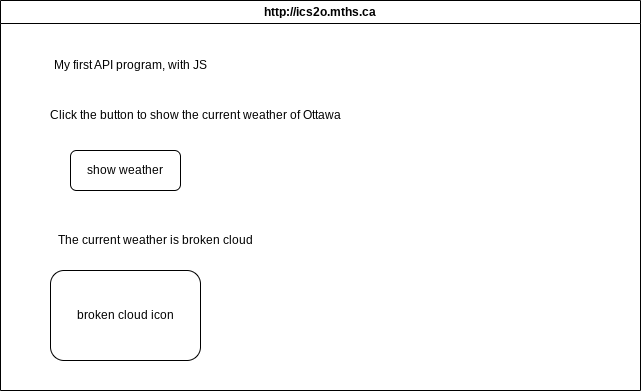

The diagram above was exported from draw.io. Its source (the exported page's mxGraphModel, read from the mxfile embedded in the PNG):
<mxGraphModel dx="772" dy="346" grid="1" gridSize="10" guides="1" tooltips="1" connect="1" arrows="1" fold="1" page="1" pageScale="1" pageWidth="850" pageHeight="1100" math="0" shadow="0">
  <root>
    <mxCell id="0" />
    <mxCell id="1" parent="0" />
    <mxCell id="7" value="http://ics2o.mths.ca" style="swimlane;whiteSpace=wrap;html=1;" parent="1" vertex="1">
      <mxGeometry x="60" y="40" width="640" height="390" as="geometry" />
    </mxCell>
    <mxCell id="8" value="My first API program, with JS" style="text;html=1;align=center;verticalAlign=middle;resizable=0;points=[];autosize=1;strokeColor=none;fillColor=none;" vertex="1" parent="7">
      <mxGeometry x="40" y="50" width="180" height="30" as="geometry" />
    </mxCell>
    <mxCell id="9" value="Click the button to show the current weather of Ottawa" style="text;html=1;align=center;verticalAlign=middle;resizable=0;points=[];autosize=1;strokeColor=none;fillColor=none;" vertex="1" parent="7">
      <mxGeometry x="40" y="100" width="310" height="30" as="geometry" />
    </mxCell>
    <mxCell id="10" value="show weather" style="rounded=1;whiteSpace=wrap;html=1;" vertex="1" parent="7">
      <mxGeometry x="70" y="150" width="110" height="40" as="geometry" />
    </mxCell>
    <mxCell id="11" value="The current weather is broken cloud" style="text;html=1;align=center;verticalAlign=middle;resizable=0;points=[];autosize=1;strokeColor=none;fillColor=none;" vertex="1" parent="7">
      <mxGeometry x="45" y="225" width="220" height="30" as="geometry" />
    </mxCell>
    <mxCell id="12" value="broken cloud icon" style="rounded=1;whiteSpace=wrap;html=1;" vertex="1" parent="7">
      <mxGeometry x="50" y="270" width="150" height="90" as="geometry" />
    </mxCell>
  </root>
</mxGraphModel>